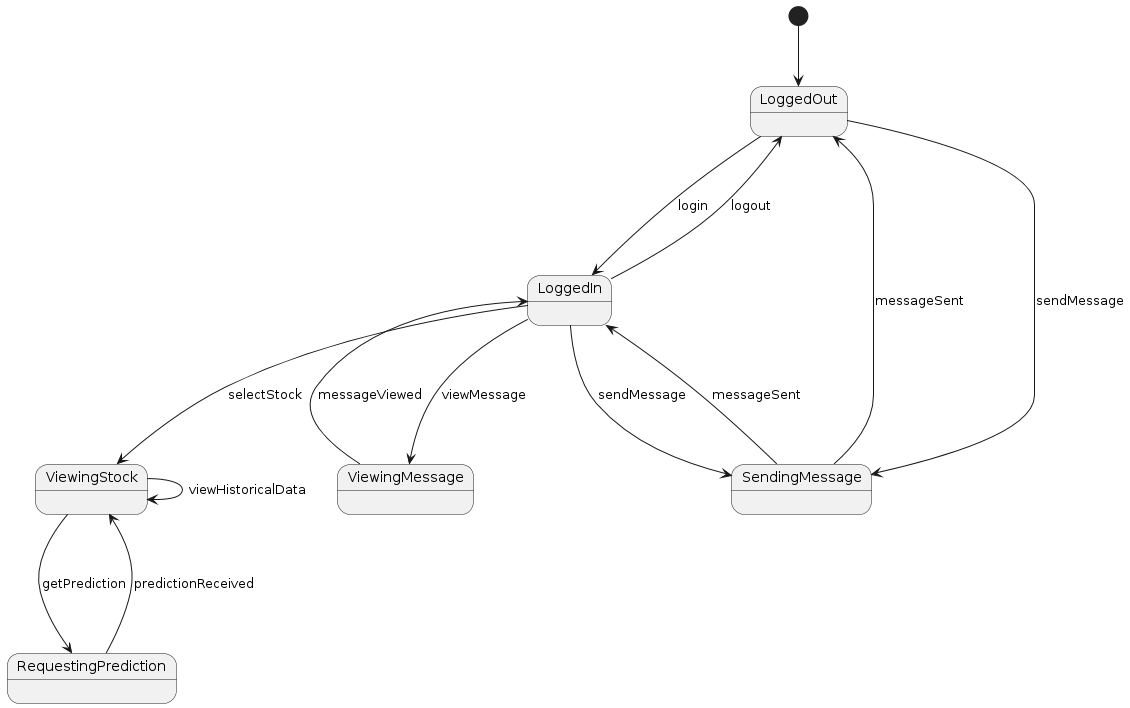

The diagram above was rendered by PlantUML. Its source (embedded in the PNG):
@startuml
[*] --> LoggedOut

LoggedOut ---> LoggedIn: login
LoggedIn ---> ViewingStock: selectStock
ViewingStock ---> ViewingStock: viewHistoricalData
LoggedOut ---> SendingMessage: sendMessage
SendingMessage ---> LoggedOut : messageSent
LoggedIn ---> SendingMessage: sendMessage
SendingMessage ---> LoggedIn : messageSent
LoggedIn ---> ViewingMessage: viewMessage
ViewingMessage---> LoggedIn : messageViewed
LoggedIn ---> LoggedOut: logout
ViewingStock ---> RequestingPrediction: getPrediction
RequestingPrediction ---> ViewingStock: predictionReceived
@enduml